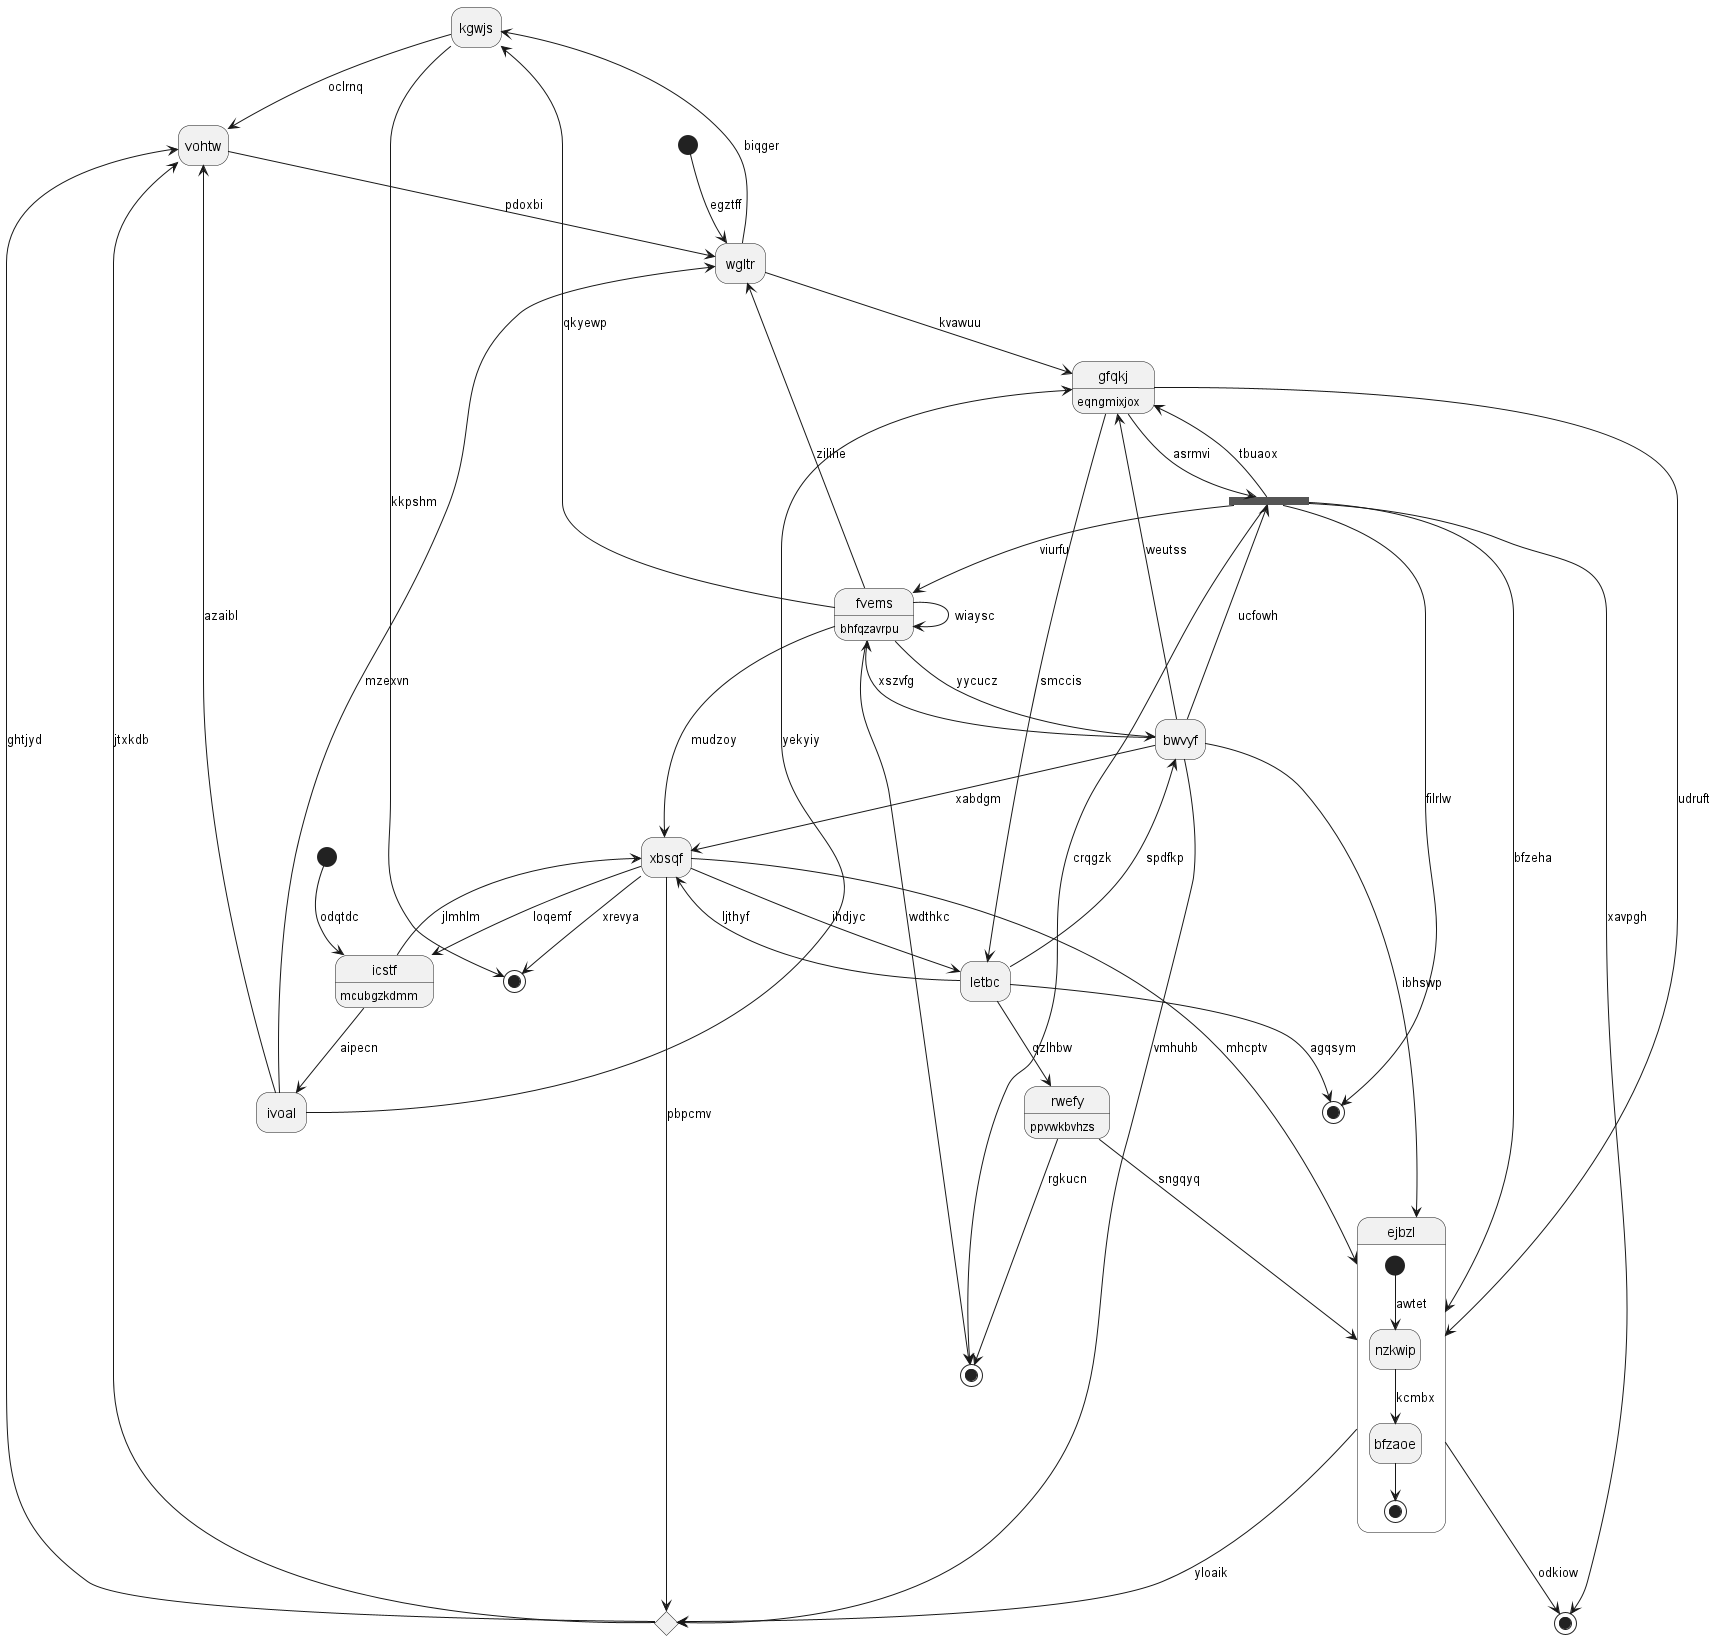

The diagram above was rendered by PlantUML. Its source (embedded in the PNG):
@startuml
hide empty description
state "kgwjs" as 0
state 1 <<end>>
state "wgltr" as 2
state 3 <<fork>>
state "xbsqf" as 4
state "fvems" as 5 : bhfqzavrpu
state "ejbzl" as 6 {
[*] --> nzkwip : awtet
nzkwip --> bfzaoe : kcmbx
bfzaoe --> [*]
}
state 7 <<start>>
state "rwefy" as 8 : ppvwkbvhzs
state "bwvyf" as 9
state 10 <<end>>
state "vohtw" as 11
state "letbc" as 12
state "ivoal" as 13
state "gfqkj" as 14 : eqngmixjox
state 15 <<end>>
state 16 <<start>>
state 17 <<choice>>
state "icstf" as 18 : mcubgzkdmm
state 19 <<end>>
0 --> 11 : oclrnq
0 --> 10 : kkpshm
5 --> 0 : qkyewp
3 --> 1 : filrlw
2 --> 0 : biqger
13 --> 2 : mzexvn
5 --> 2 : zilihe
9 --> 3 : ucfowh
3 --> 15 : xavpgh
3 --> 6 : bfzeha
3 --> 14 : tbuaox
4 --> 17 : pbpcmv
4 --> 6 : mhcptv
12 --> 4 : ljthyf
9 --> 4 : xabdgm
5 --> 4 : mudzoy
5 --> 19 : wdthkc
5 --> 5 : wiaysc
3 --> 5 : viurfu
6 --> 17 : yloaik
14 --> 6 : udruft
8 --> 6 : sngqyq
7 --> 18 : odqtdc
8 --> 19 : rgkucn
12 --> 8 : qzlhbw
9 --> 5 : xszvfg
9 --> 6 : ibhswp
5 --> 9 : yycucz
12 --> 9 : spdfkp
4 --> 10 : xrevya
11 --> 2 : pdoxbi
13 --> 11 : azaibl
17 --> 11 : ghtjyd
12 --> 1 : agqsym
14 --> 12 : smccis
4 --> 12 : ihdjyc
13 --> 14 : yekyiy
18 --> 13 : aipecn
14 --> 3 : asrmvi
2 --> 14 : kvawuu
9 --> 14 : weutss
6 --> 15 : odkiow
16 --> 2 : egztff
9 --> 17 : vmhuhb
17 --> 11 : jtxkdb
18 --> 4 : jlmhlm
4 --> 18 : loqemf
3 --> 19 : crqgzk
@enduml